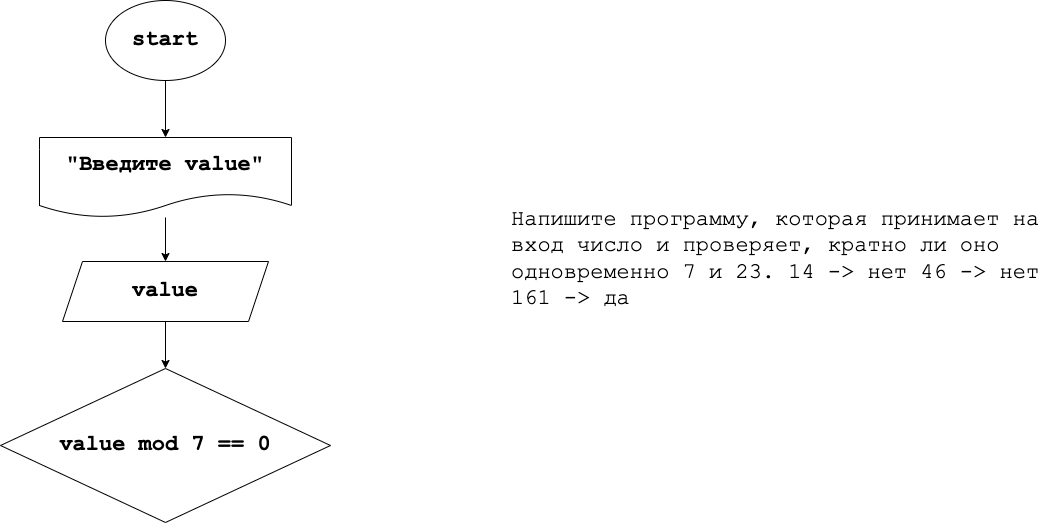

The diagram above was exported from draw.io. Its source (the exported page's mxGraphModel, read from the mxfile embedded in the PNG):
<mxGraphModel dx="1572" dy="636" grid="0" gridSize="10" guides="1" tooltips="1" connect="1" arrows="1" fold="1" page="0" pageScale="1" pageWidth="827" pageHeight="1169" math="0" shadow="0">
  <root>
    <mxCell id="0" />
    <mxCell id="1" parent="0" />
    <mxCell id="5" value="" style="edgeStyle=none;html=1;fontFamily=Courier New;fontSize=22;" edge="1" parent="1" source="2" target="4">
      <mxGeometry relative="1" as="geometry" />
    </mxCell>
    <mxCell id="2" value="start" style="ellipse;whiteSpace=wrap;html=1;fontStyle=1;fontSize=22;fontFamily=Courier New;" vertex="1" parent="1">
      <mxGeometry x="28" y="153" width="120" height="80" as="geometry" />
    </mxCell>
    <mxCell id="3" value="Напишите программу, которая принимает на вход число и проверяет, кратно ли оно одновременно 7 и 23. 14 -&amp;gt; нет 46 -&amp;gt; нет 161 -&amp;gt; да" style="text;whiteSpace=wrap;html=1;fontSize=22;fontFamily=Courier New;" vertex="1" parent="1">
      <mxGeometry x="431.9966666666667" y="353" width="550" height="202" as="geometry" />
    </mxCell>
    <mxCell id="9" value="" style="edgeStyle=none;html=1;fontFamily=Courier New;fontSize=22;" edge="1" parent="1" source="4" target="8">
      <mxGeometry relative="1" as="geometry" />
    </mxCell>
    <mxCell id="4" value="&quot;Введите value&quot;" style="shape=document;whiteSpace=wrap;html=1;boundedLbl=1;fontSize=22;fontFamily=Courier New;fontStyle=1;" vertex="1" parent="1">
      <mxGeometry x="-38" y="290" width="252" height="80" as="geometry" />
    </mxCell>
    <mxCell id="11" value="" style="edgeStyle=none;html=1;fontFamily=Courier New;fontSize=22;" edge="1" parent="1" source="8" target="10">
      <mxGeometry relative="1" as="geometry" />
    </mxCell>
    <mxCell id="8" value="value" style="shape=parallelogram;perimeter=parallelogramPerimeter;whiteSpace=wrap;html=1;fixedSize=1;fontSize=22;fontFamily=Courier New;fontStyle=1;" vertex="1" parent="1">
      <mxGeometry x="-15" y="414" width="206" height="60" as="geometry" />
    </mxCell>
    <mxCell id="10" value="value mod 7 == 0" style="rhombus;whiteSpace=wrap;html=1;fontSize=22;fontFamily=Courier New;fontStyle=1;" vertex="1" parent="1">
      <mxGeometry x="-77" y="521" width="330" height="154" as="geometry" />
    </mxCell>
  </root>
</mxGraphModel>